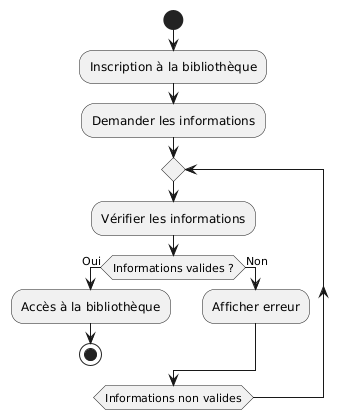

The diagram above was rendered by PlantUML. Its source (embedded in the PNG):
@startuml
start
:Inscription à la bibliothèque;
:Demander les informations;

repeat
  :Vérifier les informations;
  if (Informations valides ?) then (Oui)
    :Accès à la bibliothèque;

stop


  else (Non)
    :Afficher erreur;
  endif
repeat while (Informations non valides)

':Afficher le tableau de bord;

'stop
@enduml